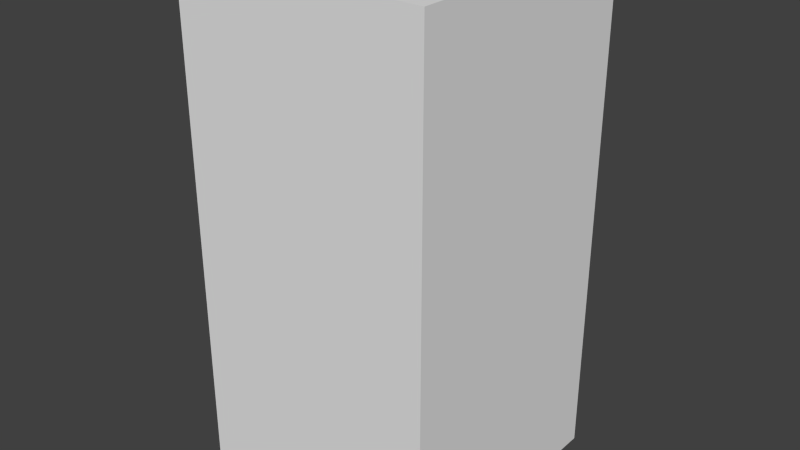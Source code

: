 # Source: greenHouseOne.blend  (saved by Blender 2.68.0; exported with 4.5.12 LTS)
import bpy
from mathutils import Matrix  # noqa: F401  (used for matrix-valued properties, if any)

bpy.ops.wm.read_factory_settings(use_empty=True)
scene = bpy.context.scene
scene.name = 'Scene'

# ---- collections
col_collection_1 = bpy.data.collections.new('Collection 1'); scene.collection.children.link(col_collection_1)

# ---- world
world_world = bpy.data.worlds.new('World'); scene.world = world_world
world_world.color = (0.05088, 0.05088, 0.05088)
world_world.use_sun_shadow = False
world_world.sun_shadow_jitter_overblur = 0.0
world_world.cycles.sampling_method = 'MANUAL'
world_world.cycles.sample_map_resolution = 256

# ---- meshes
me_greenhouseone = bpy.data.meshes.new('greenHouseOne')
me_greenhouseone.from_pydata([(-0.5, -0.5, -1.0), (-0.5, 0.5, -1.0), (0.5, 0.5, -1.0), (0.5, -0.5, -1.0), (-0.5, -0.5, 1.0), (-0.5, 0.5, 1.0), (0.5, 0.5, 1.0), (0.5, -0.5, 1.0)], [], [(4, 5, 1, 0), (5, 6, 2, 1), (6, 7, 3, 2), (7, 4, 0, 3), (0, 1, 2, 3), (7, 6, 5, 4)])
me_greenhouseone.use_remesh_preserve_volume = False
me_greenhouseone.use_remesh_preserve_attributes = False
me_greenhouseone.use_mirror_vertex_groups = False
me_greenhouseone.update()

# ---- objects
ob_greenhouseone = bpy.data.objects.new('greenHouseOne', me_greenhouseone)

# ---- transforms, parenting, visibility, modifiers, constraints
ob_greenhouseone.location = (0.0, 0.0, 0.0)
ob_greenhouseone.lineart.crease_threshold = 0.0

# ---- collection membership
col_collection_1.objects.link(ob_greenhouseone)

# ---- scene / render settings (as saved in the file)
scene.frame_start = 1; scene.frame_end = 250; scene.frame_set(1)
scene.render.engine = 'BLENDER_EEVEE_NEXT'
scene.render.image_settings.color_mode = 'RGB'
scene.render.image_settings.compression = 90
scene.render.resolution_percentage = 50
scene.render.dither_intensity = 0.0
scene.cycles.use_denoising = False
scene.cycles.samples = 10
scene.cycles.sampling_pattern = 'TABULATED_SOBOL'
scene.cycles.light_sampling_threshold = 0.0
scene.cycles.use_adaptive_sampling = False
scene.cycles.use_light_tree = False
scene.cycles.blur_glossy = 0.0
scene.cycles.volume_bounces = 1
scene.cycles.pixel_filter_type = 'GAUSSIAN'
scene.cycles.sample_clamp_indirect = 0.0
scene.view_settings.view_transform = 'Standard'
bpy.context.view_layer.update()

# ---- added for rendering (the .blend has no active camera and no usable light): camera, sun
cam_auto = bpy.data.cameras.new('AutoCamera')
cam_auto.lens = 50.0
cam_auto.sensor_width = 36.0
cam_auto.clip_end = 1000.0
ob_auto_camera = bpy.data.objects.new('AutoCamera', cam_auto)
scene.collection.objects.link(ob_auto_camera)
ob_auto_camera.location = (2.26633, -2.71959, 1.81306)
ob_auto_camera.rotation_euler = (1.09748, -7.21219e-08, 0.694738)
scene.camera = ob_auto_camera
light_auto_sun = bpy.data.lights.new('AutoSun', 'SUN')
light_auto_sun.energy = 3.0
light_auto_sun.angle = 0.0523599
ob_auto_sun = bpy.data.objects.new('AutoSun', light_auto_sun)
scene.collection.objects.link(ob_auto_sun)
ob_auto_sun.rotation_euler = (0.872665, 0.174533, 0.523599)
bpy.context.view_layer.update()
